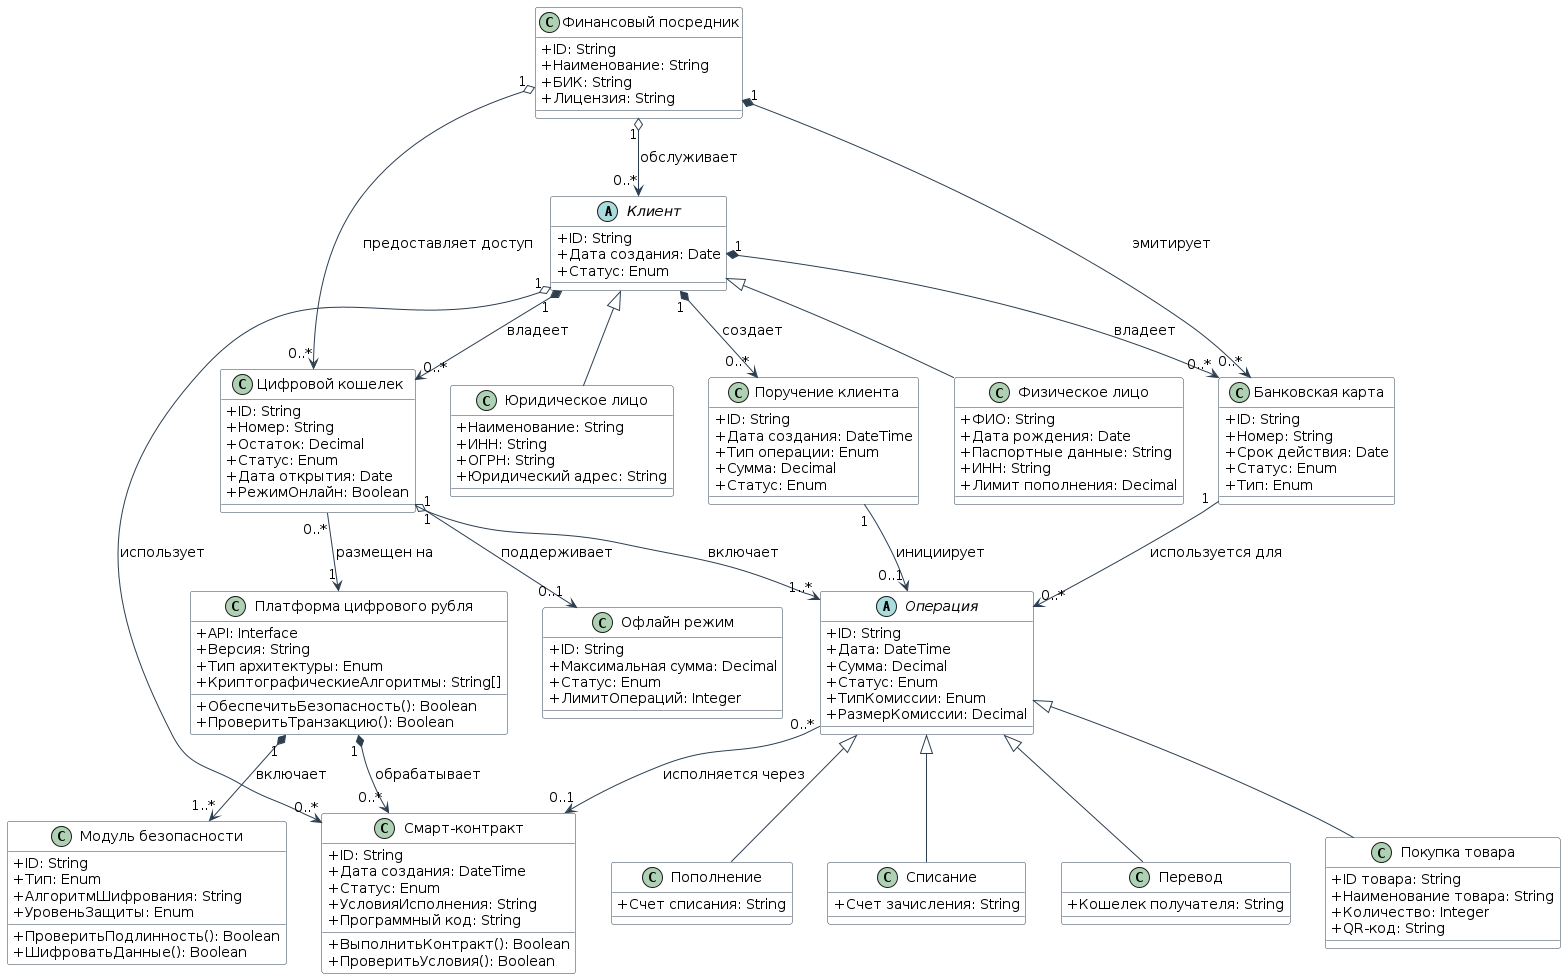

The diagram above was rendered by PlantUML. Its source (embedded in the PNG):
@startuml Цифровой Рубль - Концептуальная модель

' Использование русского языка для имен
skinparam ClassAttributeIconSize 0
skinparam Handwritten false
skinparam DefaultFontName Arial
skinparam DefaultFontSize 14
skinparam Shadowing false

' Стили для диаграммы
skinparam class {
  BackgroundColor white
  ArrowColor #2C3E50
  BorderColor #2C3E50
}

' Абстрактный класс Клиент
abstract class "Клиент" as Client {
  +ID: String
  +Дата создания: Date
  +Статус: Enum
}

' Наследники класса Клиент
class "Физическое лицо" as PersonClient {
  +ФИО: String
  +Дата рождения: Date
  +Паспортные данные: String
  +ИНН: String
  +Лимит пополнения: Decimal
}

class "Юридическое лицо" as LegalClient {
  +Наименование: String
  +ИНН: String
  +ОГРН: String
  +Юридический адрес: String
}

' Финансовый посредник (Банк)
class "Финансовый посредник" as FinancialIntermediary {
  +ID: String
  +Наименование: String
  +БИК: String
  +Лицензия: String
}

' Платформа цифрового рубля
class "Платформа цифрового рубля" as DigitalRublePlatform {
  +API: Interface
  +Версия: String
  +Тип архитектуры: Enum
  +КриптографическиеАлгоритмы: String[]
  +ОбеспечитьБезопасность(): Boolean
  +ПроверитьТранзакцию(): Boolean
}

' Цифровой кошелек
class "Цифровой кошелек" as DigitalWallet {
  +ID: String
  +Номер: String
  +Остаток: Decimal
  +Статус: Enum
  +Дата открытия: Date
  +РежимОнлайн: Boolean
}

' Банковская карта
class "Банковская карта" as BankCard {
  +ID: String
  +Номер: String
  +Срок действия: Date
  +Статус: Enum
  +Тип: Enum
}

' Абстрактный класс Операция
abstract class "Операция" as Operation {
  +ID: String
  +Дата: DateTime
  +Сумма: Decimal
  +Статус: Enum
  +ТипКомиссии: Enum
  +РазмерКомиссии: Decimal
}

' Наследники класса Операция
class "Пополнение" as Deposit {
  +Счет списания: String
}

class "Списание" as Withdrawal {
  +Счет зачисления: String
}

class "Перевод" as Transfer {
  +Кошелек получателя: String
}

class "Покупка товара" as Purchase {
  +ID товара: String
  +Наименование товара: String
  +Количество: Integer
  +QR-код: String
}

' Поручение клиента
class "Поручение клиента" as ClientOrder {
  +ID: String
  +Дата создания: DateTime
  +Тип операции: Enum
  +Сумма: Decimal
  +Статус: Enum
}

' Смарт-контракт
class "Смарт-контракт" as SmartContract {
  +ID: String
  +Дата создания: DateTime
  +Статус: Enum
  +УсловияИсполнения: String
  +Программный код: String
  +ВыполнитьКонтракт(): Boolean
  +ПроверитьУсловия(): Boolean
}

' Офлайн режим
class "Офлайн режим" as OfflineMode {
  +ID: String
  +Максимальная сумма: Decimal
  +Статус: Enum
  +ЛимитОпераций: Integer
}

' Модуль безопасности
class "Модуль безопасности" as SecurityModule {
  +ID: String
  +Тип: Enum
  +АлгоритмШифрования: String
  +УровеньЗащиты: Enum
  +ПроверитьПодлинность(): Boolean
  +ШифроватьДанные(): Boolean
}

' Отношения между классами
Client <|-- PersonClient
Client <|-- LegalClient

Client "1" *--> "0..*" BankCard : владеет
Client "1" *--> "0..*" DigitalWallet : владеет
Client "1" *--> "0..*" ClientOrder : создает
Client "1" o--> "0..*" SmartContract : использует

FinancialIntermediary "1" *--> "0..*" BankCard : эмитирует
FinancialIntermediary "1" o--> "0..*" Client : обслуживает
FinancialIntermediary "1" o--> "0..*" DigitalWallet : предоставляет доступ

DigitalWallet "1" --> "1..*" Operation : включает
DigitalWallet "0..*" --> "1" DigitalRublePlatform : размещен на
DigitalWallet "1" o--> "0..1" OfflineMode : поддерживает

Operation <|-- Deposit
Operation <|-- Withdrawal
Operation <|-- Transfer
Operation <|-- Purchase

Operation "0..*" --> "0..1" SmartContract : исполняется через

DigitalRublePlatform "1" *--> "1..*" SecurityModule : включает
DigitalRublePlatform "1" *--> "0..*" SmartContract : обрабатывает

ClientOrder "1" --> "0..1" Operation : инициирует
BankCard "1" --> "0..*" Operation : используется для

@enduml